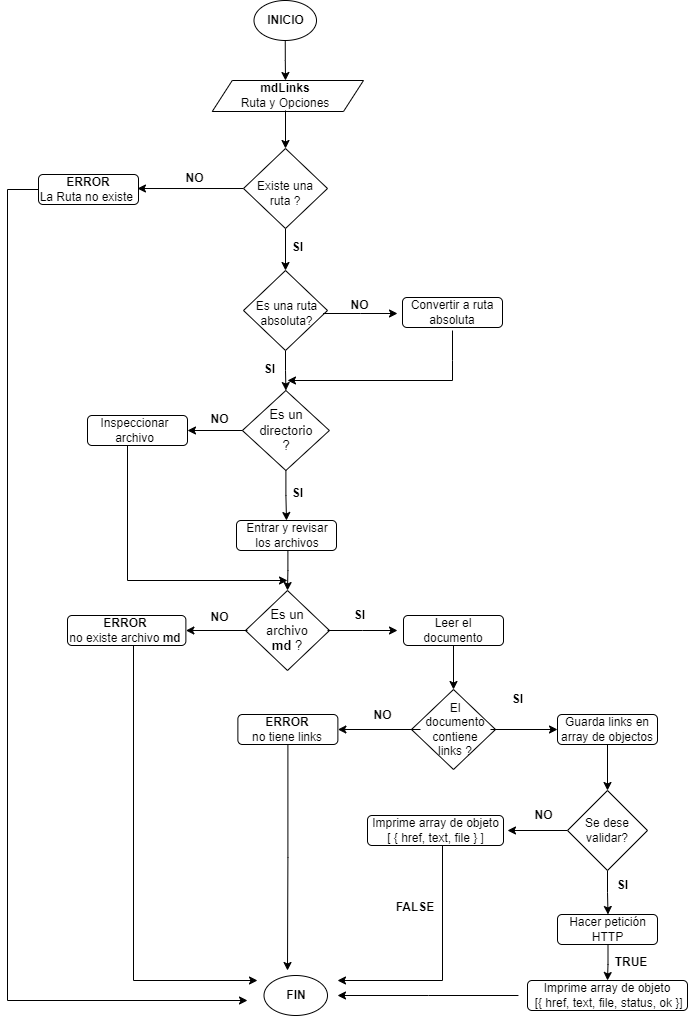

The diagram above was exported from draw.io. Its source (the exported page's mxGraphModel, read from the mxfile embedded in the PNG):
<mxGraphModel dx="880" dy="452" grid="1" gridSize="10" guides="1" tooltips="1" connect="1" arrows="1" fold="1" page="1" pageScale="1" pageWidth="827" pageHeight="1169" math="0" shadow="0">
  <root>
    <mxCell id="WIyWlLk6GJQsqaUBKTNV-0" />
    <mxCell id="WIyWlLk6GJQsqaUBKTNV-1" parent="WIyWlLk6GJQsqaUBKTNV-0" />
    <mxCell id="APwSAWt-w8Qcice5hb03-131" style="edgeStyle=orthogonalEdgeStyle;rounded=0;orthogonalLoop=1;jettySize=auto;html=1;entryX=0.5;entryY=0;entryDx=0;entryDy=0;" parent="WIyWlLk6GJQsqaUBKTNV-1" source="WIyWlLk6GJQsqaUBKTNV-6" target="APwSAWt-w8Qcice5hb03-30" edge="1">
      <mxGeometry relative="1" as="geometry" />
    </mxCell>
    <mxCell id="APwSAWt-w8Qcice5hb03-132" style="edgeStyle=orthogonalEdgeStyle;rounded=0;orthogonalLoop=1;jettySize=auto;html=1;entryX=0.908;entryY=0.467;entryDx=0;entryDy=0;entryPerimeter=0;" parent="WIyWlLk6GJQsqaUBKTNV-1" source="WIyWlLk6GJQsqaUBKTNV-6" target="APwSAWt-w8Qcice5hb03-24" edge="1">
      <mxGeometry relative="1" as="geometry" />
    </mxCell>
    <mxCell id="WIyWlLk6GJQsqaUBKTNV-6" value="&lt;br&gt;Existe una&lt;br&gt;&amp;nbsp;ruta ?&amp;nbsp;" style="rhombus;whiteSpace=wrap;html=1;shadow=0;fontFamily=Helvetica;fontSize=12;align=center;strokeWidth=1;spacing=6;spacingTop=-4;" parent="WIyWlLk6GJQsqaUBKTNV-1" vertex="1">
      <mxGeometry x="356" y="158" width="84" height="80" as="geometry" />
    </mxCell>
    <mxCell id="APwSAWt-w8Qcice5hb03-151" value="" style="edgeStyle=orthogonalEdgeStyle;rounded=0;orthogonalLoop=1;jettySize=auto;html=1;" parent="WIyWlLk6GJQsqaUBKTNV-1" source="WIyWlLk6GJQsqaUBKTNV-10" target="APwSAWt-w8Qcice5hb03-72" edge="1">
      <mxGeometry relative="1" as="geometry" />
    </mxCell>
    <mxCell id="APwSAWt-w8Qcice5hb03-152" value="" style="edgeStyle=orthogonalEdgeStyle;rounded=0;orthogonalLoop=1;jettySize=auto;html=1;" parent="WIyWlLk6GJQsqaUBKTNV-1" source="WIyWlLk6GJQsqaUBKTNV-10" target="APwSAWt-w8Qcice5hb03-67" edge="1">
      <mxGeometry relative="1" as="geometry" />
    </mxCell>
    <mxCell id="WIyWlLk6GJQsqaUBKTNV-10" value="" style="rhombus;whiteSpace=wrap;html=1;shadow=0;fontFamily=Helvetica;fontSize=12;align=center;strokeWidth=1;spacing=6;spacingTop=-4;" parent="WIyWlLk6GJQsqaUBKTNV-1" vertex="1">
      <mxGeometry x="354.88" y="400" width="87" height="80" as="geometry" />
    </mxCell>
    <mxCell id="APwSAWt-w8Qcice5hb03-130" value="" style="edgeStyle=orthogonalEdgeStyle;rounded=0;orthogonalLoop=1;jettySize=auto;html=1;" parent="WIyWlLk6GJQsqaUBKTNV-1" source="zQ-f0s2OZEZ5BX_VQnAA-0" target="APwSAWt-w8Qcice5hb03-18" edge="1">
      <mxGeometry relative="1" as="geometry" />
    </mxCell>
    <mxCell id="zQ-f0s2OZEZ5BX_VQnAA-0" value="&lt;p&gt;&lt;b&gt;&lt;font style=&quot;font-size: 12px;&quot;&gt;INICIO&lt;/font&gt;&lt;/b&gt;&lt;/p&gt;" style="ellipse;whiteSpace=wrap;html=1;" parent="WIyWlLk6GJQsqaUBKTNV-1" vertex="1">
      <mxGeometry x="366.5" y="10" width="62.5" height="40" as="geometry" />
    </mxCell>
    <mxCell id="APwSAWt-w8Qcice5hb03-10" value="&lt;b&gt;SI&lt;/b&gt;" style="text;html=1;align=center;verticalAlign=middle;resizable=0;points=[];autosize=1;strokeColor=none;fillColor=none;" parent="WIyWlLk6GJQsqaUBKTNV-1" vertex="1">
      <mxGeometry x="395" y="242" width="30" height="30" as="geometry" />
    </mxCell>
    <mxCell id="APwSAWt-w8Qcice5hb03-11" value="&lt;p&gt;&lt;b&gt;&lt;font style=&quot;font-size: 12px;&quot;&gt;FIN&lt;/font&gt;&lt;/b&gt;&lt;/p&gt;" style="ellipse;whiteSpace=wrap;html=1;" parent="WIyWlLk6GJQsqaUBKTNV-1" vertex="1">
      <mxGeometry x="376.5" y="985" width="63.5" height="40" as="geometry" />
    </mxCell>
    <mxCell id="APwSAWt-w8Qcice5hb03-13" value="&lt;b&gt;NO&lt;/b&gt;" style="text;html=1;align=center;verticalAlign=middle;resizable=0;points=[];autosize=1;strokeColor=none;fillColor=none;" parent="WIyWlLk6GJQsqaUBKTNV-1" vertex="1">
      <mxGeometry x="287" y="173" width="40" height="30" as="geometry" />
    </mxCell>
    <mxCell id="APwSAWt-w8Qcice5hb03-15" value="&lt;p style=&quot;line-height: 55%;&quot;&gt;&lt;/p&gt;&lt;h6 style=&quot;box-sizing: border-box; margin-top: 24px; margin-bottom: 16px; line-height: 1.25; color: rgb(31, 35, 40); background-color: rgb(255, 255, 255); font-size: 11px; font-family: -apple-system, BlinkMacSystemFont, &amp;quot;Segoe UI&amp;quot;, &amp;quot;Noto Sans&amp;quot;, Helvetica, Arial, sans-serif, &amp;quot;Apple Color Emoji&amp;quot;, &amp;quot;Segoe UI Emoji&amp;quot;;&quot;&gt;&lt;br&gt;&lt;/h6&gt;&lt;p&gt;&lt;/p&gt;" style="shape=parallelogram;perimeter=parallelogramPerimeter;whiteSpace=wrap;html=1;fixedSize=1;align=center;" parent="WIyWlLk6GJQsqaUBKTNV-1" vertex="1">
      <mxGeometry x="324.75" y="90" width="151.25" height="31" as="geometry" />
    </mxCell>
    <mxCell id="APwSAWt-w8Qcice5hb03-22" style="edgeStyle=orthogonalEdgeStyle;rounded=0;orthogonalLoop=1;jettySize=auto;html=1;entryX=0.5;entryY=0;entryDx=0;entryDy=0;" parent="WIyWlLk6GJQsqaUBKTNV-1" source="APwSAWt-w8Qcice5hb03-18" target="WIyWlLk6GJQsqaUBKTNV-6" edge="1">
      <mxGeometry relative="1" as="geometry" />
    </mxCell>
    <mxCell id="APwSAWt-w8Qcice5hb03-18" value="&lt;b&gt;mdLinks&lt;/b&gt;&lt;br&gt;Ruta y Opciones" style="text;html=1;strokeColor=none;fillColor=none;align=center;verticalAlign=middle;whiteSpace=wrap;rounded=0;" parent="WIyWlLk6GJQsqaUBKTNV-1" vertex="1">
      <mxGeometry x="348" y="90" width="100" height="30" as="geometry" />
    </mxCell>
    <mxCell id="APwSAWt-w8Qcice5hb03-23" value="" style="rounded=1;whiteSpace=wrap;html=1;" parent="WIyWlLk6GJQsqaUBKTNV-1" vertex="1">
      <mxGeometry x="151" y="184" width="100" height="30" as="geometry" />
    </mxCell>
    <mxCell id="APwSAWt-w8Qcice5hb03-198" style="edgeStyle=orthogonalEdgeStyle;rounded=0;orthogonalLoop=1;jettySize=auto;html=1;" parent="WIyWlLk6GJQsqaUBKTNV-1" edge="1">
      <mxGeometry relative="1" as="geometry">
        <mxPoint x="360" y="1010" as="targetPoint" />
        <mxPoint x="151" y="199" as="sourcePoint" />
        <Array as="points">
          <mxPoint x="120" y="199" />
          <mxPoint x="120" y="1010" />
        </Array>
      </mxGeometry>
    </mxCell>
    <mxCell id="APwSAWt-w8Qcice5hb03-24" value="&lt;b&gt;ERROR&lt;/b&gt;&lt;br&gt;La Ruta no existe&amp;nbsp;" style="text;html=1;strokeColor=none;fillColor=none;align=center;verticalAlign=middle;whiteSpace=wrap;rounded=0;" parent="WIyWlLk6GJQsqaUBKTNV-1" vertex="1">
      <mxGeometry x="141" y="184" width="120" height="30" as="geometry" />
    </mxCell>
    <mxCell id="APwSAWt-w8Qcice5hb03-144" value="" style="edgeStyle=orthogonalEdgeStyle;rounded=0;orthogonalLoop=1;jettySize=auto;html=1;" parent="WIyWlLk6GJQsqaUBKTNV-1" source="APwSAWt-w8Qcice5hb03-30" target="WIyWlLk6GJQsqaUBKTNV-10" edge="1">
      <mxGeometry relative="1" as="geometry" />
    </mxCell>
    <mxCell id="APwSAWt-w8Qcice5hb03-30" value="" style="rhombus;whiteSpace=wrap;html=1;" parent="WIyWlLk6GJQsqaUBKTNV-1" vertex="1">
      <mxGeometry x="356" y="280" width="84" height="80" as="geometry" />
    </mxCell>
    <mxCell id="APwSAWt-w8Qcice5hb03-136" style="edgeStyle=orthogonalEdgeStyle;rounded=0;orthogonalLoop=1;jettySize=auto;html=1;" parent="WIyWlLk6GJQsqaUBKTNV-1" source="APwSAWt-w8Qcice5hb03-33" edge="1">
      <mxGeometry relative="1" as="geometry">
        <mxPoint x="510" y="323" as="targetPoint" />
      </mxGeometry>
    </mxCell>
    <mxCell id="APwSAWt-w8Qcice5hb03-33" value="Es una ruta absoluta?" style="text;html=1;strokeColor=none;fillColor=none;align=center;verticalAlign=middle;whiteSpace=wrap;rounded=0;" parent="WIyWlLk6GJQsqaUBKTNV-1" vertex="1">
      <mxGeometry x="363.13" y="303" width="72.5" height="40" as="geometry" />
    </mxCell>
    <mxCell id="APwSAWt-w8Qcice5hb03-39" value="" style="rounded=1;whiteSpace=wrap;html=1;" parent="WIyWlLk6GJQsqaUBKTNV-1" vertex="1">
      <mxGeometry x="515" y="307" width="100" height="30" as="geometry" />
    </mxCell>
    <mxCell id="APwSAWt-w8Qcice5hb03-147" style="edgeStyle=orthogonalEdgeStyle;rounded=0;orthogonalLoop=1;jettySize=auto;html=1;horizontal=0;verticalAlign=middle;" parent="WIyWlLk6GJQsqaUBKTNV-1" edge="1">
      <mxGeometry relative="1" as="geometry">
        <mxPoint x="400" y="390" as="targetPoint" />
        <mxPoint x="565" y="340" as="sourcePoint" />
        <Array as="points">
          <mxPoint x="565" y="370" />
          <mxPoint x="565" y="370" />
        </Array>
      </mxGeometry>
    </mxCell>
    <mxCell id="APwSAWt-w8Qcice5hb03-41" value="Convertir a ruta absoluta" style="text;html=1;strokeColor=none;fillColor=none;align=center;verticalAlign=middle;whiteSpace=wrap;rounded=0;" parent="WIyWlLk6GJQsqaUBKTNV-1" vertex="1">
      <mxGeometry x="505" y="307" width="120" height="30" as="geometry" />
    </mxCell>
    <mxCell id="APwSAWt-w8Qcice5hb03-58" value="&lt;font style=&quot;font-size: 13px;&quot;&gt;Es un directorio ?&lt;/font&gt;" style="text;html=1;strokeColor=none;fillColor=none;align=center;verticalAlign=middle;whiteSpace=wrap;rounded=0;" parent="WIyWlLk6GJQsqaUBKTNV-1" vertex="1">
      <mxGeometry x="369" y="410" width="60" height="60" as="geometry" />
    </mxCell>
    <mxCell id="APwSAWt-w8Qcice5hb03-65" value="" style="rounded=1;whiteSpace=wrap;html=1;" parent="WIyWlLk6GJQsqaUBKTNV-1" vertex="1">
      <mxGeometry x="200" y="425" width="100" height="30" as="geometry" />
    </mxCell>
    <mxCell id="APwSAWt-w8Qcice5hb03-179" style="edgeStyle=orthogonalEdgeStyle;rounded=0;orthogonalLoop=1;jettySize=auto;html=1;" parent="WIyWlLk6GJQsqaUBKTNV-1" source="APwSAWt-w8Qcice5hb03-66" edge="1">
      <mxGeometry relative="1" as="geometry">
        <mxPoint x="400" y="980" as="targetPoint" />
      </mxGeometry>
    </mxCell>
    <mxCell id="APwSAWt-w8Qcice5hb03-66" value="&lt;b&gt;ERROR&lt;/b&gt;&lt;br&gt;no tiene links" style="rounded=1;whiteSpace=wrap;html=1;" parent="WIyWlLk6GJQsqaUBKTNV-1" vertex="1">
      <mxGeometry x="350.38" y="724" width="100" height="30" as="geometry" />
    </mxCell>
    <mxCell id="APwSAWt-w8Qcice5hb03-176" style="edgeStyle=orthogonalEdgeStyle;rounded=0;orthogonalLoop=1;jettySize=auto;html=1;" parent="WIyWlLk6GJQsqaUBKTNV-1" edge="1">
      <mxGeometry relative="1" as="geometry">
        <mxPoint x="400" y="590" as="targetPoint" />
        <mxPoint x="240" y="455" as="sourcePoint" />
        <Array as="points">
          <mxPoint x="240" y="590" />
        </Array>
      </mxGeometry>
    </mxCell>
    <mxCell id="APwSAWt-w8Qcice5hb03-67" value="Inspeccionar&lt;br&gt;archivo" style="text;html=1;strokeColor=none;fillColor=none;align=center;verticalAlign=middle;whiteSpace=wrap;rounded=0;" parent="WIyWlLk6GJQsqaUBKTNV-1" vertex="1">
      <mxGeometry x="195" y="425" width="105" height="30" as="geometry" />
    </mxCell>
    <mxCell id="APwSAWt-w8Qcice5hb03-69" value="&lt;b&gt;NO&lt;/b&gt;" style="text;html=1;align=center;verticalAlign=middle;resizable=0;points=[];autosize=1;strokeColor=none;fillColor=none;" parent="WIyWlLk6GJQsqaUBKTNV-1" vertex="1">
      <mxGeometry x="312.38" y="414" width="40" height="30" as="geometry" />
    </mxCell>
    <mxCell id="APwSAWt-w8Qcice5hb03-72" value="" style="rounded=1;whiteSpace=wrap;html=1;" parent="WIyWlLk6GJQsqaUBKTNV-1" vertex="1">
      <mxGeometry x="349" y="530" width="100" height="30" as="geometry" />
    </mxCell>
    <mxCell id="APwSAWt-w8Qcice5hb03-82" value="" style="rounded=1;whiteSpace=wrap;html=1;" parent="WIyWlLk6GJQsqaUBKTNV-1" vertex="1">
      <mxGeometry x="516" y="625" width="100" height="30" as="geometry" />
    </mxCell>
    <mxCell id="APwSAWt-w8Qcice5hb03-160" value="" style="edgeStyle=orthogonalEdgeStyle;rounded=0;orthogonalLoop=1;jettySize=auto;html=1;" parent="WIyWlLk6GJQsqaUBKTNV-1" source="APwSAWt-w8Qcice5hb03-87" target="APwSAWt-w8Qcice5hb03-104" edge="1">
      <mxGeometry relative="1" as="geometry" />
    </mxCell>
    <mxCell id="APwSAWt-w8Qcice5hb03-87" value="Leer el documento" style="text;html=1;strokeColor=none;fillColor=none;align=center;verticalAlign=middle;whiteSpace=wrap;rounded=0;" parent="WIyWlLk6GJQsqaUBKTNV-1" vertex="1">
      <mxGeometry x="526" y="625" width="80" height="30" as="geometry" />
    </mxCell>
    <mxCell id="APwSAWt-w8Qcice5hb03-89" value="" style="rhombus;whiteSpace=wrap;html=1;" parent="WIyWlLk6GJQsqaUBKTNV-1" vertex="1">
      <mxGeometry x="358" y="600" width="84" height="80" as="geometry" />
    </mxCell>
    <mxCell id="APwSAWt-w8Qcice5hb03-153" value="" style="edgeStyle=orthogonalEdgeStyle;rounded=0;orthogonalLoop=1;jettySize=auto;html=1;" parent="WIyWlLk6GJQsqaUBKTNV-1" source="APwSAWt-w8Qcice5hb03-92" target="APwSAWt-w8Qcice5hb03-89" edge="1">
      <mxGeometry relative="1" as="geometry" />
    </mxCell>
    <mxCell id="APwSAWt-w8Qcice5hb03-92" value="Entrar y revisar los archivos" style="text;html=1;strokeColor=none;fillColor=none;align=center;verticalAlign=middle;whiteSpace=wrap;rounded=0;" parent="WIyWlLk6GJQsqaUBKTNV-1" vertex="1">
      <mxGeometry x="350.38" y="530" width="100" height="30" as="geometry" />
    </mxCell>
    <mxCell id="APwSAWt-w8Qcice5hb03-158" style="edgeStyle=orthogonalEdgeStyle;rounded=0;orthogonalLoop=1;jettySize=auto;html=1;" parent="WIyWlLk6GJQsqaUBKTNV-1" source="APwSAWt-w8Qcice5hb03-97" edge="1">
      <mxGeometry relative="1" as="geometry">
        <mxPoint x="510" y="640" as="targetPoint" />
      </mxGeometry>
    </mxCell>
    <mxCell id="APwSAWt-w8Qcice5hb03-172" style="edgeStyle=orthogonalEdgeStyle;rounded=0;orthogonalLoop=1;jettySize=auto;html=1;entryX=1;entryY=0.5;entryDx=0;entryDy=0;" parent="WIyWlLk6GJQsqaUBKTNV-1" source="APwSAWt-w8Qcice5hb03-97" target="APwSAWt-w8Qcice5hb03-166" edge="1">
      <mxGeometry relative="1" as="geometry" />
    </mxCell>
    <mxCell id="APwSAWt-w8Qcice5hb03-97" value="&lt;font style=&quot;font-size: 13px;&quot;&gt;Es un archivo &lt;br&gt;&lt;b&gt;md&lt;/b&gt; ?&lt;/font&gt;" style="text;html=1;strokeColor=none;fillColor=none;align=center;verticalAlign=middle;whiteSpace=wrap;rounded=0;" parent="WIyWlLk6GJQsqaUBKTNV-1" vertex="1">
      <mxGeometry x="360" y="605" width="80" height="70" as="geometry" />
    </mxCell>
    <mxCell id="APwSAWt-w8Qcice5hb03-101" value="&lt;b&gt;SI&lt;/b&gt;" style="text;html=1;align=center;verticalAlign=middle;resizable=0;points=[];autosize=1;strokeColor=none;fillColor=none;" parent="WIyWlLk6GJQsqaUBKTNV-1" vertex="1">
      <mxGeometry x="395" y="488" width="30" height="30" as="geometry" />
    </mxCell>
    <mxCell id="APwSAWt-w8Qcice5hb03-104" value="" style="rhombus;whiteSpace=wrap;html=1;" parent="WIyWlLk6GJQsqaUBKTNV-1" vertex="1">
      <mxGeometry x="524" y="699" width="84" height="80" as="geometry" />
    </mxCell>
    <mxCell id="APwSAWt-w8Qcice5hb03-178" style="edgeStyle=orthogonalEdgeStyle;rounded=0;orthogonalLoop=1;jettySize=auto;html=1;entryX=1;entryY=0.5;entryDx=0;entryDy=0;" parent="WIyWlLk6GJQsqaUBKTNV-1" source="APwSAWt-w8Qcice5hb03-105" target="APwSAWt-w8Qcice5hb03-66" edge="1">
      <mxGeometry relative="1" as="geometry" />
    </mxCell>
    <mxCell id="APwSAWt-w8Qcice5hb03-181" style="edgeStyle=orthogonalEdgeStyle;rounded=0;orthogonalLoop=1;jettySize=auto;html=1;entryX=0;entryY=0.5;entryDx=0;entryDy=0;" parent="WIyWlLk6GJQsqaUBKTNV-1" source="APwSAWt-w8Qcice5hb03-105" target="APwSAWt-w8Qcice5hb03-107" edge="1">
      <mxGeometry relative="1" as="geometry" />
    </mxCell>
    <mxCell id="APwSAWt-w8Qcice5hb03-105" value="El documento contiene links ?" style="text;html=1;strokeColor=none;fillColor=none;align=center;verticalAlign=middle;whiteSpace=wrap;rounded=0;" parent="WIyWlLk6GJQsqaUBKTNV-1" vertex="1">
      <mxGeometry x="533" y="704" width="70" height="70" as="geometry" />
    </mxCell>
    <mxCell id="APwSAWt-w8Qcice5hb03-107" value="" style="rounded=1;whiteSpace=wrap;html=1;" parent="WIyWlLk6GJQsqaUBKTNV-1" vertex="1">
      <mxGeometry x="670" y="724" width="100" height="30" as="geometry" />
    </mxCell>
    <mxCell id="APwSAWt-w8Qcice5hb03-183" style="edgeStyle=orthogonalEdgeStyle;rounded=0;orthogonalLoop=1;jettySize=auto;html=1;entryX=0.5;entryY=0;entryDx=0;entryDy=0;" parent="WIyWlLk6GJQsqaUBKTNV-1" source="APwSAWt-w8Qcice5hb03-108" target="APwSAWt-w8Qcice5hb03-162" edge="1">
      <mxGeometry relative="1" as="geometry" />
    </mxCell>
    <mxCell id="APwSAWt-w8Qcice5hb03-108" value="Guarda links en array de objectos" style="text;html=1;strokeColor=none;fillColor=none;align=center;verticalAlign=middle;whiteSpace=wrap;rounded=0;" parent="WIyWlLk6GJQsqaUBKTNV-1" vertex="1">
      <mxGeometry x="665" y="724" width="110" height="30" as="geometry" />
    </mxCell>
    <mxCell id="APwSAWt-w8Qcice5hb03-112" value="&lt;b&gt;SI&lt;/b&gt;" style="text;html=1;align=center;verticalAlign=middle;resizable=0;points=[];autosize=1;strokeColor=none;fillColor=none;" parent="WIyWlLk6GJQsqaUBKTNV-1" vertex="1">
      <mxGeometry x="615" y="694" width="30" height="30" as="geometry" />
    </mxCell>
    <mxCell id="APwSAWt-w8Qcice5hb03-116" value="&lt;b&gt;NO&lt;/b&gt;" style="text;html=1;align=center;verticalAlign=middle;resizable=0;points=[];autosize=1;strokeColor=none;fillColor=none;" parent="WIyWlLk6GJQsqaUBKTNV-1" vertex="1">
      <mxGeometry x="475" y="710" width="40" height="30" as="geometry" />
    </mxCell>
    <mxCell id="APwSAWt-w8Qcice5hb03-140" value="&lt;b&gt;NO&lt;/b&gt;" style="text;html=1;align=center;verticalAlign=middle;resizable=0;points=[];autosize=1;strokeColor=none;fillColor=none;" parent="WIyWlLk6GJQsqaUBKTNV-1" vertex="1">
      <mxGeometry x="452" y="300" width="40" height="30" as="geometry" />
    </mxCell>
    <mxCell id="APwSAWt-w8Qcice5hb03-146" value="&lt;b&gt;SI&lt;/b&gt;" style="text;html=1;align=center;verticalAlign=middle;resizable=0;points=[];autosize=1;strokeColor=none;fillColor=none;" parent="WIyWlLk6GJQsqaUBKTNV-1" vertex="1">
      <mxGeometry x="366.5" y="364" width="30" height="30" as="geometry" />
    </mxCell>
    <mxCell id="APwSAWt-w8Qcice5hb03-159" value="&lt;b&gt;SI&lt;/b&gt;" style="text;html=1;align=center;verticalAlign=middle;resizable=0;points=[];autosize=1;strokeColor=none;fillColor=none;" parent="WIyWlLk6GJQsqaUBKTNV-1" vertex="1">
      <mxGeometry x="457" y="610" width="30" height="30" as="geometry" />
    </mxCell>
    <mxCell id="APwSAWt-w8Qcice5hb03-161" value="&lt;b&gt;NO&lt;/b&gt;" style="text;html=1;align=center;verticalAlign=middle;resizable=0;points=[];autosize=1;strokeColor=none;fillColor=none;" parent="WIyWlLk6GJQsqaUBKTNV-1" vertex="1">
      <mxGeometry x="312.38" y="612" width="40" height="30" as="geometry" />
    </mxCell>
    <mxCell id="APwSAWt-w8Qcice5hb03-187" style="edgeStyle=orthogonalEdgeStyle;rounded=0;orthogonalLoop=1;jettySize=auto;html=1;" parent="WIyWlLk6GJQsqaUBKTNV-1" source="APwSAWt-w8Qcice5hb03-162" edge="1">
      <mxGeometry relative="1" as="geometry">
        <mxPoint x="620" y="840" as="targetPoint" />
      </mxGeometry>
    </mxCell>
    <mxCell id="APwSAWt-w8Qcice5hb03-192" value="" style="edgeStyle=orthogonalEdgeStyle;rounded=0;orthogonalLoop=1;jettySize=auto;html=1;" parent="WIyWlLk6GJQsqaUBKTNV-1" source="APwSAWt-w8Qcice5hb03-162" target="APwSAWt-w8Qcice5hb03-191" edge="1">
      <mxGeometry relative="1" as="geometry" />
    </mxCell>
    <mxCell id="APwSAWt-w8Qcice5hb03-162" value="Se dese validar?" style="rhombus;whiteSpace=wrap;html=1;" parent="WIyWlLk6GJQsqaUBKTNV-1" vertex="1">
      <mxGeometry x="680" y="800" width="80" height="80" as="geometry" />
    </mxCell>
    <mxCell id="APwSAWt-w8Qcice5hb03-163" value="&lt;b&gt;NO&lt;/b&gt;" style="text;html=1;align=center;verticalAlign=middle;resizable=0;points=[];autosize=1;strokeColor=none;fillColor=none;" parent="WIyWlLk6GJQsqaUBKTNV-1" vertex="1">
      <mxGeometry x="636" y="810" width="40" height="30" as="geometry" />
    </mxCell>
    <mxCell id="APwSAWt-w8Qcice5hb03-164" value="" style="rounded=1;whiteSpace=wrap;html=1;" parent="WIyWlLk6GJQsqaUBKTNV-1" vertex="1">
      <mxGeometry x="640" y="990" width="160" height="30" as="geometry" />
    </mxCell>
    <mxCell id="APwSAWt-w8Qcice5hb03-165" value="" style="rounded=1;whiteSpace=wrap;html=1;" parent="WIyWlLk6GJQsqaUBKTNV-1" vertex="1">
      <mxGeometry x="670" y="924" width="100" height="30" as="geometry" />
    </mxCell>
    <mxCell id="APwSAWt-w8Qcice5hb03-166" value="" style="rounded=1;whiteSpace=wrap;html=1;" parent="WIyWlLk6GJQsqaUBKTNV-1" vertex="1">
      <mxGeometry x="180" y="625" width="118.38" height="30" as="geometry" />
    </mxCell>
    <mxCell id="APwSAWt-w8Qcice5hb03-168" value="&lt;b&gt;SI&lt;/b&gt;" style="text;html=1;align=center;verticalAlign=middle;resizable=0;points=[];autosize=1;strokeColor=none;fillColor=none;" parent="WIyWlLk6GJQsqaUBKTNV-1" vertex="1">
      <mxGeometry x="720" y="880" width="30" height="30" as="geometry" />
    </mxCell>
    <mxCell id="APwSAWt-w8Qcice5hb03-199" style="edgeStyle=orthogonalEdgeStyle;rounded=0;orthogonalLoop=1;jettySize=auto;html=1;" parent="WIyWlLk6GJQsqaUBKTNV-1" edge="1">
      <mxGeometry relative="1" as="geometry">
        <mxPoint x="370" y="990" as="targetPoint" />
        <mxPoint x="246" y="655" as="sourcePoint" />
        <Array as="points">
          <mxPoint x="246" y="990" />
        </Array>
      </mxGeometry>
    </mxCell>
    <mxCell id="APwSAWt-w8Qcice5hb03-174" value="&lt;b&gt;ERROR&lt;/b&gt;&lt;br&gt;no existe archivo&amp;nbsp;&lt;b&gt;md&lt;/b&gt;" style="text;html=1;strokeColor=none;fillColor=none;align=center;verticalAlign=middle;whiteSpace=wrap;rounded=0;" parent="WIyWlLk6GJQsqaUBKTNV-1" vertex="1">
      <mxGeometry x="178.38" y="625" width="120" height="30" as="geometry" />
    </mxCell>
    <mxCell id="APwSAWt-w8Qcice5hb03-186" value="" style="rounded=1;whiteSpace=wrap;html=1;" parent="WIyWlLk6GJQsqaUBKTNV-1" vertex="1">
      <mxGeometry x="480" y="825" width="136" height="30" as="geometry" />
    </mxCell>
    <mxCell id="APwSAWt-w8Qcice5hb03-197" style="edgeStyle=orthogonalEdgeStyle;rounded=0;orthogonalLoop=1;jettySize=auto;html=1;" parent="WIyWlLk6GJQsqaUBKTNV-1" edge="1">
      <mxGeometry relative="1" as="geometry">
        <mxPoint x="450" y="990" as="targetPoint" />
        <mxPoint x="555" y="855" as="sourcePoint" />
        <Array as="points">
          <mxPoint x="555" y="990" />
        </Array>
      </mxGeometry>
    </mxCell>
    <mxCell id="APwSAWt-w8Qcice5hb03-188" value="Imprime array de objeto&lt;br&gt;[ { href, text, file&amp;nbsp;} ]" style="text;html=1;strokeColor=none;fillColor=none;align=center;verticalAlign=middle;whiteSpace=wrap;rounded=0;" parent="WIyWlLk6GJQsqaUBKTNV-1" vertex="1">
      <mxGeometry x="482.5" y="825" width="131" height="30" as="geometry" />
    </mxCell>
    <mxCell id="APwSAWt-w8Qcice5hb03-190" value="FALSE" style="text;html=1;strokeColor=none;fillColor=none;align=center;verticalAlign=middle;whiteSpace=wrap;rounded=0;fontStyle=1" parent="WIyWlLk6GJQsqaUBKTNV-1" vertex="1">
      <mxGeometry x="498" y="902" width="60" height="30" as="geometry" />
    </mxCell>
    <mxCell id="APwSAWt-w8Qcice5hb03-194" value="" style="edgeStyle=orthogonalEdgeStyle;rounded=0;orthogonalLoop=1;jettySize=auto;html=1;" parent="WIyWlLk6GJQsqaUBKTNV-1" source="APwSAWt-w8Qcice5hb03-191" target="APwSAWt-w8Qcice5hb03-193" edge="1">
      <mxGeometry relative="1" as="geometry" />
    </mxCell>
    <mxCell id="APwSAWt-w8Qcice5hb03-191" value="Hacer petición HTTP" style="text;html=1;strokeColor=none;fillColor=none;align=center;verticalAlign=middle;whiteSpace=wrap;rounded=0;" parent="WIyWlLk6GJQsqaUBKTNV-1" vertex="1">
      <mxGeometry x="676" y="924" width="89" height="30" as="geometry" />
    </mxCell>
    <mxCell id="APwSAWt-w8Qcice5hb03-196" style="edgeStyle=orthogonalEdgeStyle;rounded=0;orthogonalLoop=1;jettySize=auto;html=1;" parent="WIyWlLk6GJQsqaUBKTNV-1" source="APwSAWt-w8Qcice5hb03-193" edge="1">
      <mxGeometry relative="1" as="geometry">
        <mxPoint x="450" y="1005" as="targetPoint" />
      </mxGeometry>
    </mxCell>
    <mxCell id="APwSAWt-w8Qcice5hb03-193" value="Imprime array de objeto&lt;br style=&quot;border-color: var(--border-color);&quot;&gt;&amp;nbsp;[{ href, text, file, status, ok }]" style="text;html=1;strokeColor=none;fillColor=none;align=center;verticalAlign=middle;whiteSpace=wrap;rounded=0;" parent="WIyWlLk6GJQsqaUBKTNV-1" vertex="1">
      <mxGeometry x="630.9399999999999" y="990" width="178.12" height="30" as="geometry" />
    </mxCell>
    <mxCell id="APwSAWt-w8Qcice5hb03-195" value="TRUE" style="text;html=1;strokeColor=none;fillColor=none;align=center;verticalAlign=middle;whiteSpace=wrap;rounded=0;fontStyle=1" parent="WIyWlLk6GJQsqaUBKTNV-1" vertex="1">
      <mxGeometry x="714" y="957" width="60" height="30" as="geometry" />
    </mxCell>
  </root>
</mxGraphModel>